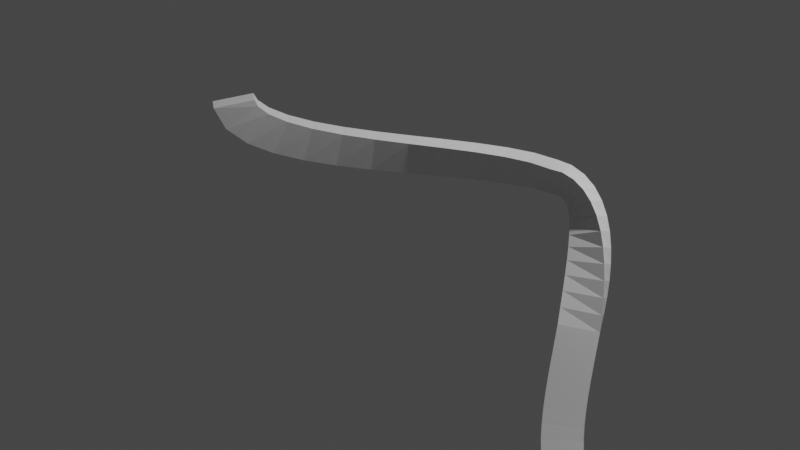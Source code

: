 # Source: untitled.blend  (saved by Blender 2.83.19; exported with 4.5.12 LTS)
import bpy
from mathutils import Matrix  # noqa: F401  (used for matrix-valued properties, if any)

bpy.ops.wm.read_factory_settings(use_empty=True)
scene = bpy.context.scene
scene.name = 'Scene'

# ---- collections
col_collection = bpy.data.collections.new('Collection'); scene.collection.children.link(col_collection)

# ---- world
world_world = bpy.data.worlds.new('World'); scene.world = world_world
world_world.use_nodes = True; world_world.node_tree.nodes.clear()
_N = world_world.node_tree.nodes; _L = world_world.node_tree.links
n0 = _N.new('ShaderNodeOutputWorld'); n0.name = 'World Output'; n0.location = (300, 300)
n1 = _N.new('ShaderNodeBackground'); n1.name = 'Background'; n1.location = (10, 300)
n1.inputs[0].default_value = (0.05088, 0.05088, 0.05088, 1.0)
_L.new(n1.outputs[0], n0.inputs[0])
n0.is_active_output = True
world_world.color = (0.05088, 0.05088, 0.05088)
world_world.use_sun_shadow = False
world_world.sun_shadow_jitter_overblur = 0.0

# ---- cameras
cam_camera = bpy.data.cameras.new('Camera')
cam_camera.clip_end = 100.0
cam_camera.ortho_scale = 7.314

# ---- lights
light_light = bpy.data.lights.new('Light', 'POINT')
light_light.transmission_factor = 0.0
light_light.energy = 1000.0
light_light.shadow_soft_size = 0.1
light_light.shadow_maximum_resolution = 0.006
light_light.use_absolute_resolution = True

# ---- curves / text
cu_beziercurve = bpy.data.curves.new('BezierCurve', 'CURVE')
cu_beziercurve.dimensions = '3D'
_sp = cu_beziercurve.splines.new('BEZIER'); _sp.bezier_points.add(5)
_sp.bezier_points.foreach_set('co', [-1.013, -1.214, 1.3, 1.341, 0.8298, 0.632, 2.049, 0.3818, -0.5298, 2.591, -0.1823, -1.914, 4.189, -1.559, -1.976, 5.408, 2.05, 0.7992])
_sp.bezier_points.foreach_set('handle_left', [-0.9444, -1.385, 1.983, 0.3415, 0.8298, 0.632, 1.959, 0.6155, 0.06965, 2.202, -0.1049, -1.766, 3.184, -1.511, -2.392, 4.753, 0.829, -0.06355])
_sp.bezier_points.foreach_set('handle_right', [-1.081, -1.044, 0.6172, 1.841, 0.8298, 0.632, 2.14, 0.1481, -1.129, 3.37, -0.337, -2.211, 5.193, -1.606, -1.559, 6.063, 3.272, 1.662])
for _p, _l, _r in zip(_sp.bezier_points, ['ALIGNED', 'ALIGNED', 'ALIGNED', 'ALIGNED', 'ALIGNED', 'ALIGNED'], ['ALIGNED', 'ALIGNED', 'ALIGNED', 'ALIGNED', 'ALIGNED', 'ALIGNED']): _p.handle_left_type = _l; _p.handle_right_type = _r
_sp.bezier_points.foreach_set('tilt', [0.9513, 1.405, 0.0, 0.0, 0.0, 0.0])
_sp.order_u = 0
_sp.order_v = 0
_sp.use_smooth = False
cu_beziercurve.use_path = True
cu_beziercurve.use_path_clamp = True
cu_beziercurve.bevel_mode = 'OBJECT'
cu_beziercurve.fill_mode = 'FULL'
cu_beziercurve.use_fill_caps = True
cu_beziercircle = bpy.data.curves.new('BezierCircle', 'CURVE')
cu_beziercircle.dimensions = '2D'
_sp = cu_beziercircle.splines.new('BEZIER'); _sp.bezier_points.add(3)
_sp.bezier_points.foreach_set('co', [-0.06251, 0.1969, 0.0, 0.06251, 0.1969, 0.0, 0.06251, -0.1969, 0.0, -0.06251, -0.1969, 0.0])
_sp.bezier_points.foreach_set('handle_left', [-0.06251, 0.06564, 0.0, 0.02084, 0.1969, 0.0, 0.06251, -0.06564, 0.0, -0.02084, -0.1969, 0.0])
_sp.bezier_points.foreach_set('handle_right', [-0.02084, 0.1969, 0.0, 0.06251, 0.06564, 0.0, 0.02084, -0.1969, 0.0, -0.06251, -0.06564, 0.0])
for _p, _l, _r in zip(_sp.bezier_points, ['VECTOR', 'VECTOR', 'VECTOR', 'VECTOR'], ['VECTOR', 'VECTOR', 'VECTOR', 'VECTOR']): _p.handle_left_type = _l; _p.handle_right_type = _r
_sp.order_u = 0
_sp.order_v = 0
_sp.use_cyclic_u = True
cu_beziercircle.use_path = True
cu_beziercircle.use_path_clamp = True

# ---- objects
ob_light = bpy.data.objects.new('Light', light_light)
ob_camera = bpy.data.objects.new('Camera', cam_camera)
ob_beziercurve = bpy.data.objects.new('BezierCurve', cu_beziercurve)
ob_beziercircle = bpy.data.objects.new('BezierCircle', cu_beziercircle)

# ---- transforms, parenting, visibility, modifiers, constraints
ob_light.location = (4.076, 1.005, 5.904)
ob_light.rotation_euler = (0.6503, 0.05522, 1.866)
ob_light.lock_rotations_4d = False
ob_light.empty_display_type = 'ARROWS'
ob_light.color = (0.0, 0.0, 0.0, 0.0)
ob_light.lineart.crease_threshold = 0.0
ob_camera.location = (7.359, -6.926, 4.958)
ob_camera.rotation_euler = (1.109, 0.0, 0.8149)
ob_camera.lock_rotations_4d = False
ob_camera.empty_display_type = 'ARROWS'
ob_camera.color = (0.0, 0.0, 0.0, 0.0)
ob_camera.display_type = 'WIRE'
ob_camera.lineart.crease_threshold = 0.0
ob_beziercurve.location = (0.0, 0.0, 0.0)
ob_beziercurve.lineart.crease_threshold = 0.0
ob_beziercircle.location = (0.0, 0.0, 0.0)
ob_beziercircle.lineart.crease_threshold = 0.0
cu_beziercurve.bevel_object = ob_beziercircle

# ---- collection membership
col_collection.objects.link(ob_light)
col_collection.objects.link(ob_camera)
col_collection.objects.link(ob_beziercurve)
col_collection.objects.link(ob_beziercircle)

# ---- scene / render settings (as saved in the file)
scene.camera = ob_camera
scene.frame_start = 1; scene.frame_end = 250; scene.frame_set(0)
scene.render.engine = 'BLENDER_EEVEE_NEXT'
scene.cycles.use_denoising = False
scene.cycles.samples = 128
scene.cycles.sampling_pattern = 'TABULATED_SOBOL'
scene.cycles.use_adaptive_sampling = False
scene.cycles.use_light_tree = False
scene.view_settings.view_transform = 'Filmic'
bpy.context.view_layer.update()
